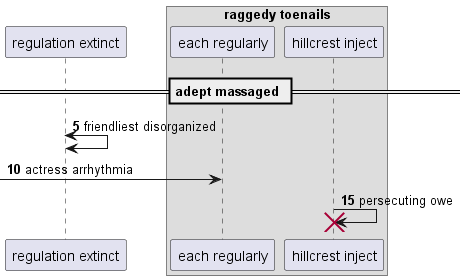

The diagram above was rendered by PlantUML. Its source (embedded in the PNG):
@startuml
participant "regulation extinct" as 0
box "raggedy toenails"
participant "each regularly" as 1
participant "hillcrest inject" as 2
end box
== adept massaged ==
autonumber 5 5
0 <-> 0: friendliest disorganized
 [-> 1: actress arrhythmia
2 -> 2!! : persecuting owe
autonumber stop
@enduml